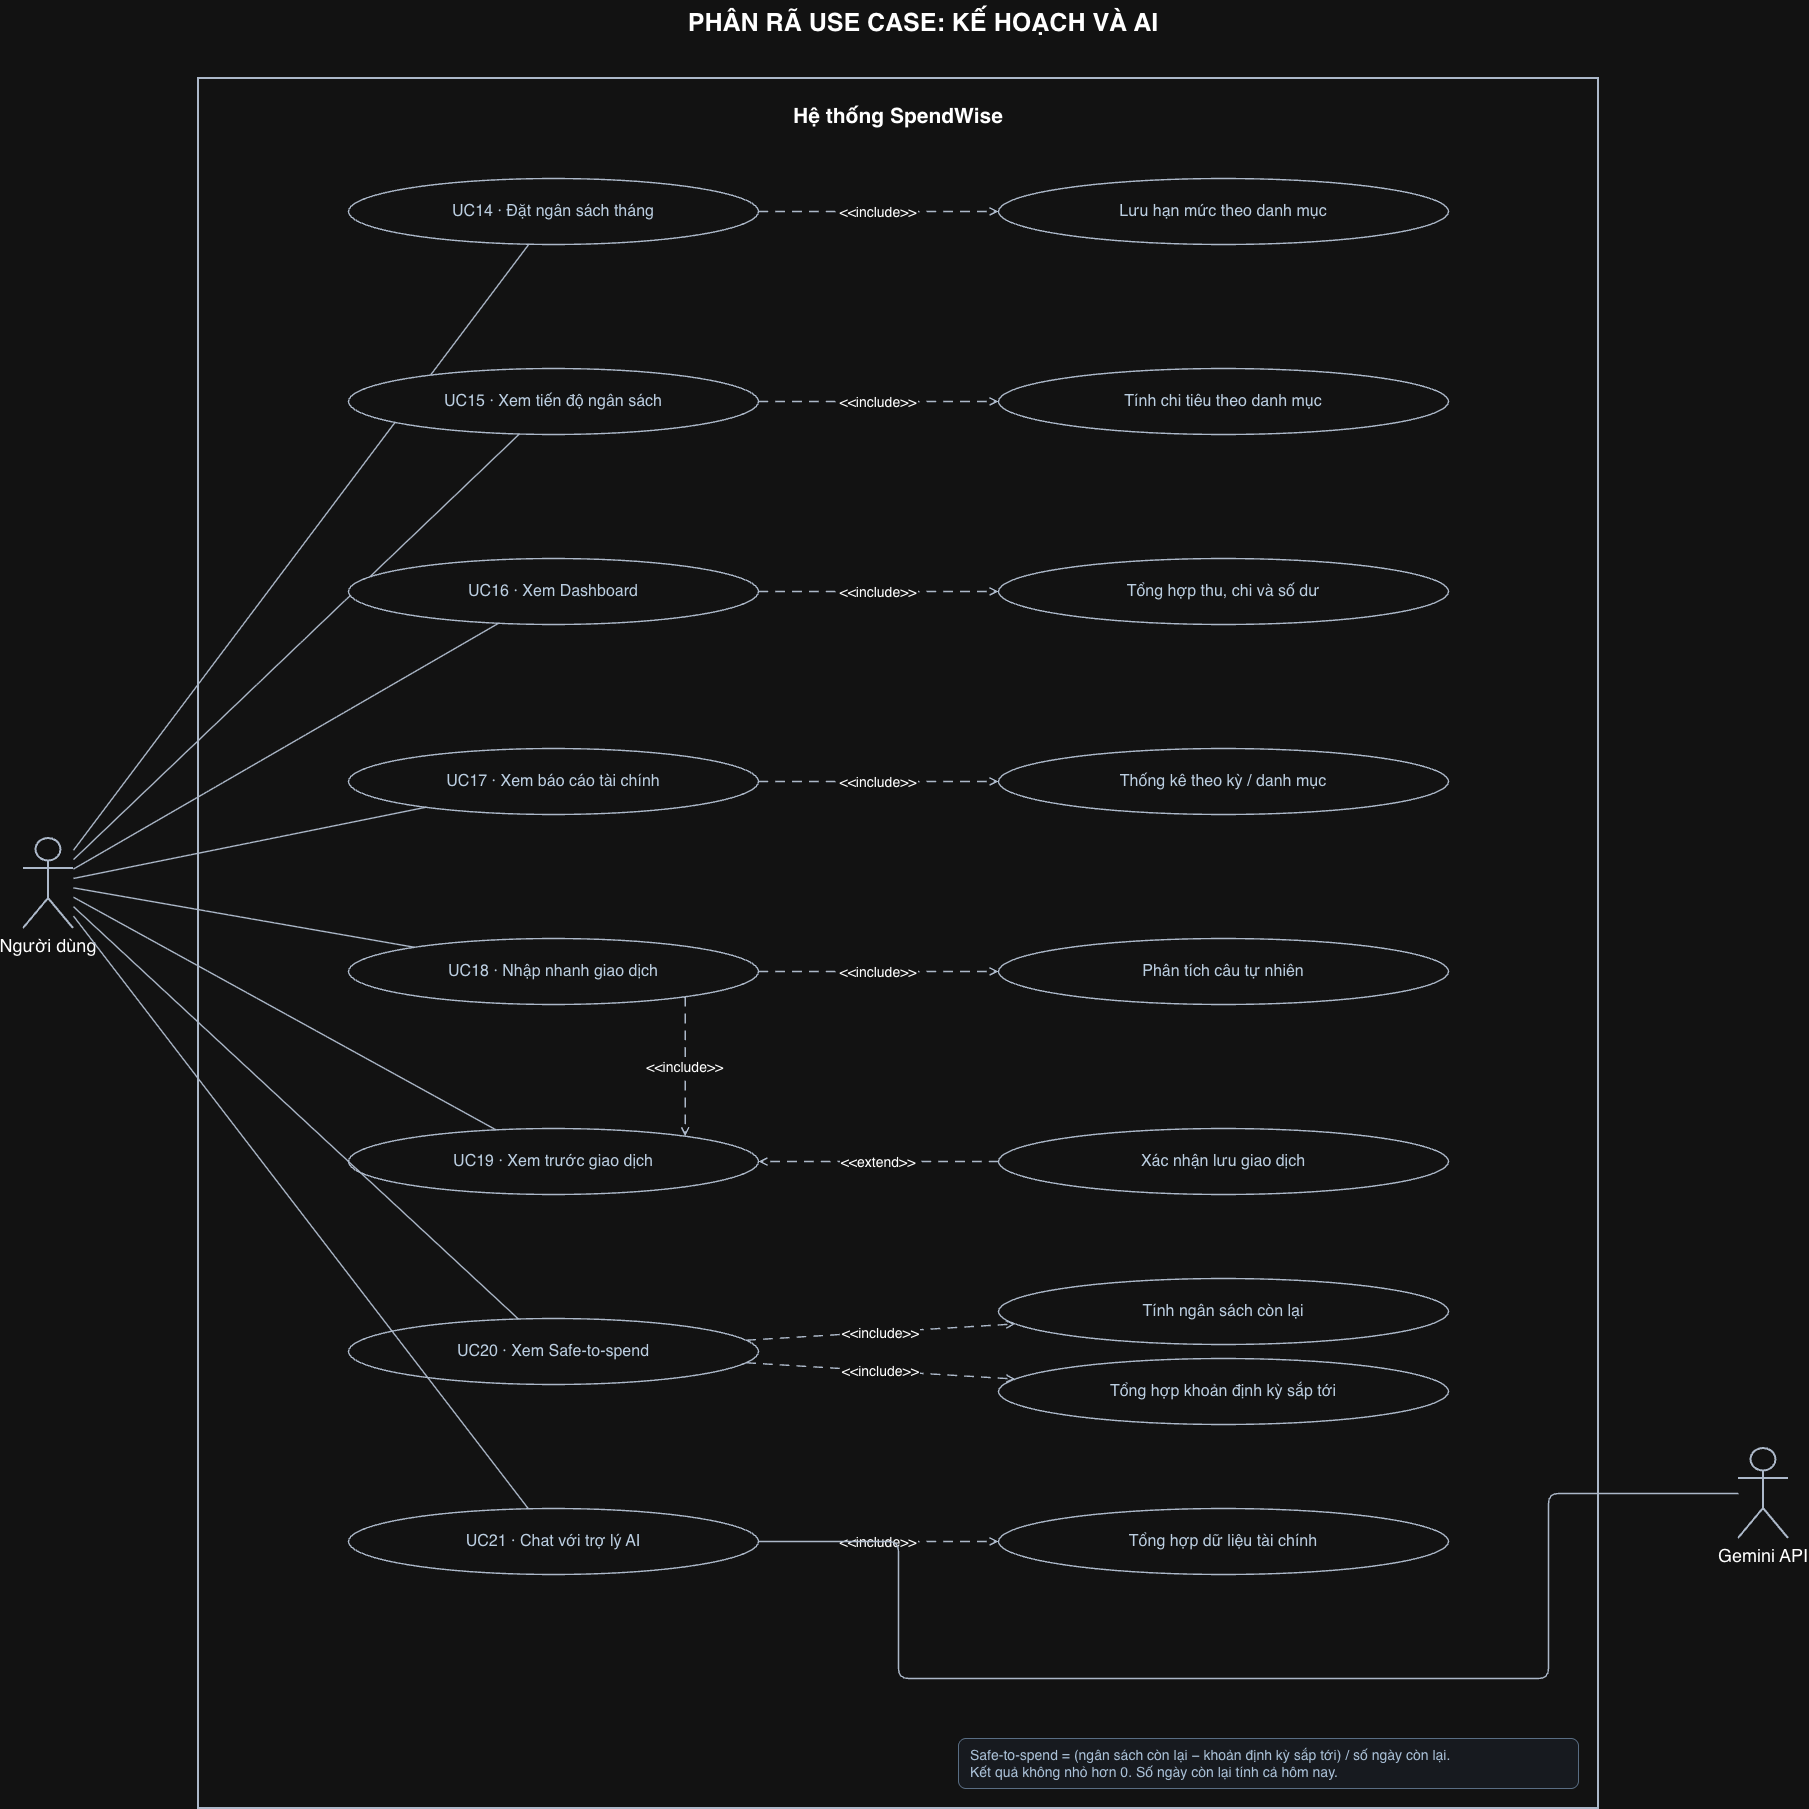

The diagram above was exported from draw.io. Its source (the exported page's mxGraphModel, read from the mxfile embedded in the PNG):
<mxGraphModel dx="700" dy="611" grid="1" gridSize="10" guides="1" tooltips="1" connect="1" arrows="1" fold="1" page="1" pageScale="1" pageWidth="827" pageHeight="1169" math="0" shadow="0">
  <root>
    <mxCell id="0" />
    <mxCell id="1" parent="0" />
    <mxCell id="cZe7kw7fBw9FV3Tsx0S4-1" parent="1" style="text;html=0;align=center;fontSize=25;fontStyle=1;" value="PHÂN RÃ USE CASE: KẾ HOẠCH VÀ AI" vertex="1">
      <mxGeometry height="55" width="1650" x="478" y="186" as="geometry" />
    </mxCell>
    <mxCell id="cZe7kw7fBw9FV3Tsx0S4-2" parent="1" style="rounded=0;html=0;verticalAlign=top;spacingTop=18;fontSize=21;fontStyle=1;fillColor=#ffffff;strokeColor=#334155;strokeWidth=2;" value="Hệ thống SpendWise" vertex="1">
      <mxGeometry height="1730" width="1400" x="578" y="264" as="geometry" />
    </mxCell>
    <mxCell id="cZe7kw7fBw9FV3Tsx0S4-3" parent="1" style="shape=umlActor;verticalLabelPosition=bottom;verticalAlign=top;html=0;fontSize=18;strokeColor=#334155;strokeWidth=2;" value="Người dùng" vertex="1">
      <mxGeometry height="90" width="50" x="403" y="1024" as="geometry" />
    </mxCell>
    <mxCell id="cZe7kw7fBw9FV3Tsx0S4-4" parent="1" style="shape=umlActor;verticalLabelPosition=bottom;verticalAlign=top;html=0;fontSize=18;strokeColor=#334155;strokeWidth=2;" value="Gemini API" vertex="1">
      <mxGeometry height="90" width="50" x="2118" y="1634" as="geometry" />
    </mxCell>
    <mxCell id="cZe7kw7fBw9FV3Tsx0S4-5" parent="1" style="ellipse;whiteSpace=wrap;html=0;align=center;verticalAlign=middle;fontSize=16;fillColor=#ffffff;strokeColor=#334155;strokeWidth=1.4;fontColor=#142a40;" value="UC14 · Đặt ngân sách tháng" vertex="1">
      <mxGeometry height="66" width="410" x="728" y="364" as="geometry" />
    </mxCell>
    <mxCell id="cZe7kw7fBw9FV3Tsx0S4-6" edge="1" parent="1" source="cZe7kw7fBw9FV3Tsx0S4-3" style="endArrow=none;startArrow=none;strokeColor=#334155;strokeWidth=1.4;html=0;" target="cZe7kw7fBw9FV3Tsx0S4-5" value="">
      <mxGeometry relative="1" as="geometry" />
    </mxCell>
    <mxCell id="cZe7kw7fBw9FV3Tsx0S4-7" parent="1" style="ellipse;whiteSpace=wrap;html=0;align=center;verticalAlign=middle;fontSize=16;fillColor=#ffffff;strokeColor=#334155;strokeWidth=1.4;fontColor=#142a40;" value="Lưu hạn mức theo danh mục" vertex="1">
      <mxGeometry height="66" width="450" x="1378" y="364" as="geometry" />
    </mxCell>
    <mxCell id="cZe7kw7fBw9FV3Tsx0S4-8" edge="1" parent="1" source="cZe7kw7fBw9FV3Tsx0S4-5" style="endArrow=open;endFill=0;dashed=1;dashPattern=7 5;fontSize=14;labelBackgroundColor=#ffffff;strokeColor=#334155;strokeWidth=1.4;html=0;" target="cZe7kw7fBw9FV3Tsx0S4-7" value="&lt;&lt;include&gt;&gt;">
      <mxGeometry relative="1" as="geometry" />
    </mxCell>
    <mxCell id="cZe7kw7fBw9FV3Tsx0S4-9" parent="1" style="ellipse;whiteSpace=wrap;html=0;align=center;verticalAlign=middle;fontSize=16;fillColor=#ffffff;strokeColor=#334155;strokeWidth=1.4;fontColor=#142a40;" value="UC15 · Xem tiến độ ngân sách" vertex="1">
      <mxGeometry height="66" width="410" x="728" y="554" as="geometry" />
    </mxCell>
    <mxCell id="cZe7kw7fBw9FV3Tsx0S4-10" edge="1" parent="1" source="cZe7kw7fBw9FV3Tsx0S4-3" style="endArrow=none;startArrow=none;strokeColor=#334155;strokeWidth=1.4;html=0;" target="cZe7kw7fBw9FV3Tsx0S4-9" value="">
      <mxGeometry relative="1" as="geometry" />
    </mxCell>
    <mxCell id="cZe7kw7fBw9FV3Tsx0S4-11" parent="1" style="ellipse;whiteSpace=wrap;html=0;align=center;verticalAlign=middle;fontSize=16;fillColor=#ffffff;strokeColor=#334155;strokeWidth=1.4;fontColor=#142a40;" value="Tính chi tiêu theo danh mục" vertex="1">
      <mxGeometry height="66" width="450" x="1378" y="554" as="geometry" />
    </mxCell>
    <mxCell id="cZe7kw7fBw9FV3Tsx0S4-12" edge="1" parent="1" source="cZe7kw7fBw9FV3Tsx0S4-9" style="endArrow=open;endFill=0;dashed=1;dashPattern=7 5;fontSize=14;labelBackgroundColor=#ffffff;strokeColor=#334155;strokeWidth=1.4;html=0;" target="cZe7kw7fBw9FV3Tsx0S4-11" value="&lt;&lt;include&gt;&gt;">
      <mxGeometry relative="1" as="geometry" />
    </mxCell>
    <mxCell id="cZe7kw7fBw9FV3Tsx0S4-13" parent="1" style="ellipse;whiteSpace=wrap;html=0;align=center;verticalAlign=middle;fontSize=16;fillColor=#ffffff;strokeColor=#334155;strokeWidth=1.4;fontColor=#142a40;" value="UC16 · Xem Dashboard" vertex="1">
      <mxGeometry height="66" width="410" x="728" y="744" as="geometry" />
    </mxCell>
    <mxCell id="cZe7kw7fBw9FV3Tsx0S4-14" edge="1" parent="1" source="cZe7kw7fBw9FV3Tsx0S4-3" style="endArrow=none;startArrow=none;strokeColor=#334155;strokeWidth=1.4;html=0;" target="cZe7kw7fBw9FV3Tsx0S4-13" value="">
      <mxGeometry relative="1" as="geometry" />
    </mxCell>
    <mxCell id="cZe7kw7fBw9FV3Tsx0S4-15" parent="1" style="ellipse;whiteSpace=wrap;html=0;align=center;verticalAlign=middle;fontSize=16;fillColor=#ffffff;strokeColor=#334155;strokeWidth=1.4;fontColor=#142a40;" value="Tổng hợp thu, chi và số dư" vertex="1">
      <mxGeometry height="66" width="450" x="1378" y="744" as="geometry" />
    </mxCell>
    <mxCell id="cZe7kw7fBw9FV3Tsx0S4-16" edge="1" parent="1" source="cZe7kw7fBw9FV3Tsx0S4-13" style="endArrow=open;endFill=0;dashed=1;dashPattern=7 5;fontSize=14;labelBackgroundColor=#ffffff;strokeColor=#334155;strokeWidth=1.4;html=0;" target="cZe7kw7fBw9FV3Tsx0S4-15" value="&lt;&lt;include&gt;&gt;">
      <mxGeometry relative="1" as="geometry" />
    </mxCell>
    <mxCell id="cZe7kw7fBw9FV3Tsx0S4-17" parent="1" style="ellipse;whiteSpace=wrap;html=0;align=center;verticalAlign=middle;fontSize=16;fillColor=#ffffff;strokeColor=#334155;strokeWidth=1.4;fontColor=#142a40;" value="UC17 · Xem báo cáo tài chính" vertex="1">
      <mxGeometry height="66" width="410" x="728" y="934" as="geometry" />
    </mxCell>
    <mxCell id="cZe7kw7fBw9FV3Tsx0S4-18" edge="1" parent="1" source="cZe7kw7fBw9FV3Tsx0S4-3" style="endArrow=none;startArrow=none;strokeColor=#334155;strokeWidth=1.4;html=0;" target="cZe7kw7fBw9FV3Tsx0S4-17" value="">
      <mxGeometry relative="1" as="geometry" />
    </mxCell>
    <mxCell id="cZe7kw7fBw9FV3Tsx0S4-19" parent="1" style="ellipse;whiteSpace=wrap;html=0;align=center;verticalAlign=middle;fontSize=16;fillColor=#ffffff;strokeColor=#334155;strokeWidth=1.4;fontColor=#142a40;" value="Thống kê theo kỳ / danh mục" vertex="1">
      <mxGeometry height="66" width="450" x="1378" y="934" as="geometry" />
    </mxCell>
    <mxCell id="cZe7kw7fBw9FV3Tsx0S4-20" edge="1" parent="1" source="cZe7kw7fBw9FV3Tsx0S4-17" style="endArrow=open;endFill=0;dashed=1;dashPattern=7 5;fontSize=14;labelBackgroundColor=#ffffff;strokeColor=#334155;strokeWidth=1.4;html=0;" target="cZe7kw7fBw9FV3Tsx0S4-19" value="&lt;&lt;include&gt;&gt;">
      <mxGeometry relative="1" as="geometry" />
    </mxCell>
    <mxCell id="cZe7kw7fBw9FV3Tsx0S4-21" parent="1" style="ellipse;whiteSpace=wrap;html=0;align=center;verticalAlign=middle;fontSize=16;fillColor=#ffffff;strokeColor=#334155;strokeWidth=1.4;fontColor=#142a40;" value="UC18 · Nhập nhanh giao dịch" vertex="1">
      <mxGeometry height="66" width="410" x="728" y="1124" as="geometry" />
    </mxCell>
    <mxCell id="cZe7kw7fBw9FV3Tsx0S4-22" edge="1" parent="1" source="cZe7kw7fBw9FV3Tsx0S4-3" style="endArrow=none;startArrow=none;strokeColor=#334155;strokeWidth=1.4;html=0;" target="cZe7kw7fBw9FV3Tsx0S4-21" value="">
      <mxGeometry relative="1" as="geometry" />
    </mxCell>
    <mxCell id="cZe7kw7fBw9FV3Tsx0S4-23" parent="1" style="ellipse;whiteSpace=wrap;html=0;align=center;verticalAlign=middle;fontSize=16;fillColor=#ffffff;strokeColor=#334155;strokeWidth=1.4;fontColor=#142a40;" value="Phân tích câu tự nhiên" vertex="1">
      <mxGeometry height="66" width="450" x="1378" y="1124" as="geometry" />
    </mxCell>
    <mxCell id="cZe7kw7fBw9FV3Tsx0S4-24" edge="1" parent="1" source="cZe7kw7fBw9FV3Tsx0S4-21" style="endArrow=open;endFill=0;dashed=1;dashPattern=7 5;fontSize=14;labelBackgroundColor=#ffffff;strokeColor=#334155;strokeWidth=1.4;html=0;" target="cZe7kw7fBw9FV3Tsx0S4-23" value="&lt;&lt;include&gt;&gt;">
      <mxGeometry relative="1" as="geometry" />
    </mxCell>
    <mxCell id="cZe7kw7fBw9FV3Tsx0S4-25" parent="1" style="ellipse;whiteSpace=wrap;html=0;align=center;verticalAlign=middle;fontSize=16;fillColor=#ffffff;strokeColor=#334155;strokeWidth=1.4;fontColor=#142a40;" value="UC19 · Xem trước giao dịch" vertex="1">
      <mxGeometry height="66" width="410" x="728" y="1314" as="geometry" />
    </mxCell>
    <mxCell id="cZe7kw7fBw9FV3Tsx0S4-26" edge="1" parent="1" source="cZe7kw7fBw9FV3Tsx0S4-3" style="endArrow=none;startArrow=none;strokeColor=#334155;strokeWidth=1.4;html=0;" target="cZe7kw7fBw9FV3Tsx0S4-25" value="">
      <mxGeometry relative="1" as="geometry" />
    </mxCell>
    <mxCell id="cZe7kw7fBw9FV3Tsx0S4-27" parent="1" style="ellipse;whiteSpace=wrap;html=0;align=center;verticalAlign=middle;fontSize=16;fillColor=#ffffff;strokeColor=#334155;strokeWidth=1.4;fontColor=#142a40;" value="UC20 · Xem Safe-to-spend" vertex="1">
      <mxGeometry height="66" width="410" x="728" y="1504" as="geometry" />
    </mxCell>
    <mxCell id="cZe7kw7fBw9FV3Tsx0S4-28" edge="1" parent="1" source="cZe7kw7fBw9FV3Tsx0S4-3" style="endArrow=none;startArrow=none;strokeColor=#334155;strokeWidth=1.4;html=0;" target="cZe7kw7fBw9FV3Tsx0S4-27" value="">
      <mxGeometry relative="1" as="geometry" />
    </mxCell>
    <mxCell id="cZe7kw7fBw9FV3Tsx0S4-29" parent="1" style="ellipse;whiteSpace=wrap;html=0;align=center;verticalAlign=middle;fontSize=16;fillColor=#ffffff;strokeColor=#334155;strokeWidth=1.4;fontColor=#142a40;" value="Tính ngân sách còn lại" vertex="1">
      <mxGeometry height="66" width="450" x="1378" y="1464" as="geometry" />
    </mxCell>
    <mxCell id="cZe7kw7fBw9FV3Tsx0S4-30" edge="1" parent="1" source="cZe7kw7fBw9FV3Tsx0S4-27" style="endArrow=open;endFill=0;dashed=1;dashPattern=7 5;fontSize=14;labelBackgroundColor=#ffffff;strokeColor=#334155;strokeWidth=1.4;html=0;" target="cZe7kw7fBw9FV3Tsx0S4-29" value="&lt;&lt;include&gt;&gt;">
      <mxGeometry relative="1" as="geometry" />
    </mxCell>
    <mxCell id="cZe7kw7fBw9FV3Tsx0S4-31" parent="1" style="ellipse;whiteSpace=wrap;html=0;align=center;verticalAlign=middle;fontSize=16;fillColor=#ffffff;strokeColor=#334155;strokeWidth=1.4;fontColor=#142a40;" value="Tổng hợp khoản định kỳ sắp tới" vertex="1">
      <mxGeometry height="66" width="450" x="1378" y="1544" as="geometry" />
    </mxCell>
    <mxCell id="cZe7kw7fBw9FV3Tsx0S4-32" edge="1" parent="1" source="cZe7kw7fBw9FV3Tsx0S4-27" style="endArrow=open;endFill=0;dashed=1;dashPattern=7 5;fontSize=14;labelBackgroundColor=#ffffff;strokeColor=#334155;strokeWidth=1.4;html=0;" target="cZe7kw7fBw9FV3Tsx0S4-31" value="&lt;&lt;include&gt;&gt;">
      <mxGeometry relative="1" as="geometry" />
    </mxCell>
    <mxCell id="cZe7kw7fBw9FV3Tsx0S4-33" parent="1" style="ellipse;whiteSpace=wrap;html=0;align=center;verticalAlign=middle;fontSize=16;fillColor=#ffffff;strokeColor=#334155;strokeWidth=1.4;fontColor=#142a40;" value="UC21 · Chat với trợ lý AI" vertex="1">
      <mxGeometry height="66" width="410" x="728" y="1694" as="geometry" />
    </mxCell>
    <mxCell id="cZe7kw7fBw9FV3Tsx0S4-34" edge="1" parent="1" source="cZe7kw7fBw9FV3Tsx0S4-3" style="endArrow=none;startArrow=none;strokeColor=#334155;strokeWidth=1.4;html=0;" target="cZe7kw7fBw9FV3Tsx0S4-33" value="">
      <mxGeometry relative="1" as="geometry" />
    </mxCell>
    <mxCell id="cZe7kw7fBw9FV3Tsx0S4-35" parent="1" style="ellipse;whiteSpace=wrap;html=0;align=center;verticalAlign=middle;fontSize=16;fillColor=#ffffff;strokeColor=#334155;strokeWidth=1.4;fontColor=#142a40;" value="Tổng hợp dữ liệu tài chính" vertex="1">
      <mxGeometry height="66" width="450" x="1378" y="1694" as="geometry" />
    </mxCell>
    <mxCell id="cZe7kw7fBw9FV3Tsx0S4-36" edge="1" parent="1" source="cZe7kw7fBw9FV3Tsx0S4-33" style="endArrow=open;endFill=0;dashed=1;dashPattern=7 5;fontSize=14;labelBackgroundColor=#ffffff;strokeColor=#334155;strokeWidth=1.4;html=0;" target="cZe7kw7fBw9FV3Tsx0S4-35" value="&lt;&lt;include&gt;&gt;">
      <mxGeometry relative="1" as="geometry" />
    </mxCell>
    <mxCell id="cZe7kw7fBw9FV3Tsx0S4-37" edge="1" parent="1" source="cZe7kw7fBw9FV3Tsx0S4-21" style="endArrow=open;endFill=0;dashed=1;dashPattern=7 5;fontSize=14;labelBackgroundColor=#ffffff;strokeColor=#334155;strokeWidth=1.4;html=0;exitX=0.92;exitY=1;entryX=0.92;entryY=0;" target="cZe7kw7fBw9FV3Tsx0S4-25" value="&lt;&lt;include&gt;&gt;">
      <mxGeometry relative="1" as="geometry" />
    </mxCell>
    <mxCell id="cZe7kw7fBw9FV3Tsx0S4-38" parent="1" style="ellipse;whiteSpace=wrap;html=0;align=center;verticalAlign=middle;fontSize=16;fillColor=#ffffff;strokeColor=#334155;strokeWidth=1.4;fontColor=#142a40;" value="Xác nhận lưu giao dịch" vertex="1">
      <mxGeometry height="66" width="450" x="1378" y="1314" as="geometry" />
    </mxCell>
    <mxCell id="cZe7kw7fBw9FV3Tsx0S4-39" edge="1" parent="1" source="cZe7kw7fBw9FV3Tsx0S4-38" style="endArrow=open;endFill=0;dashed=1;dashPattern=7 5;fontSize=14;labelBackgroundColor=#ffffff;strokeColor=#334155;strokeWidth=1.4;html=0;" target="cZe7kw7fBw9FV3Tsx0S4-25" value="&lt;&lt;extend&gt;&gt;">
      <mxGeometry relative="1" as="geometry" />
    </mxCell>
    <mxCell id="cZe7kw7fBw9FV3Tsx0S4-40" edge="1" parent="1" source="cZe7kw7fBw9FV3Tsx0S4-4" style="endArrow=none;startArrow=none;strokeColor=#334155;strokeWidth=1.4;html=0;" target="cZe7kw7fBw9FV3Tsx0S4-33" value="">
      <mxGeometry relative="1" as="geometry">
        <Array as="points">
          <mxPoint x="1928" y="1679" />
          <mxPoint x="1928" y="1864" />
          <mxPoint x="1278" y="1864" />
          <mxPoint x="1278" y="1727" />
        </Array>
      </mxGeometry>
    </mxCell>
    <mxCell id="cZe7kw7fBw9FV3Tsx0S4-41" parent="1" style="rounded=1;whiteSpace=wrap;html=0;align=left;verticalAlign=middle;spacing=12;fontSize=14;fillColor=#f3f7fc;strokeColor=#839bb4;fontColor=#203a55;" value="Safe-to-spend = (ngân sách còn lại − khoản định kỳ sắp tới) / số ngày còn lại.&#10;Kết quả không nhỏ hơn 0. Số ngày còn lại tính cả hôm nay." vertex="1">
      <mxGeometry height="50" width="620" x="1338" y="1924" as="geometry" />
    </mxCell>
  </root>
</mxGraphModel>